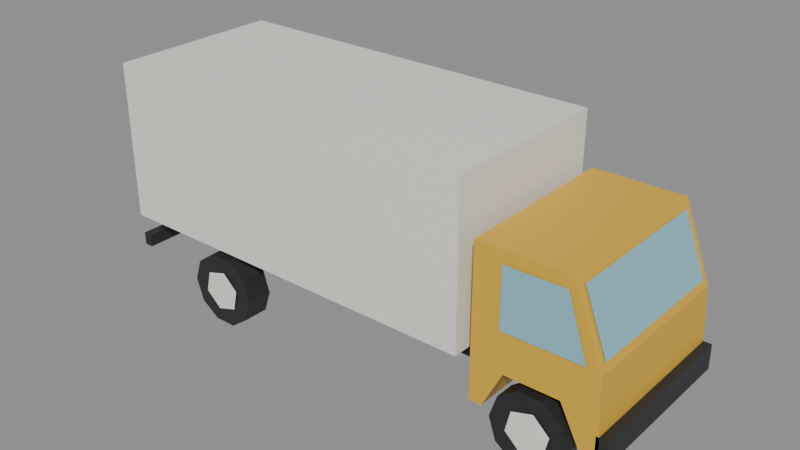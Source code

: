 # Source: camion.blend  (saved by Blender 4.0.36; exported with 4.5.12 LTS)
import bpy
from mathutils import Matrix  # noqa: F401  (used for matrix-valued properties, if any)

bpy.ops.wm.read_factory_settings(use_empty=True)
scene = bpy.context.scene
scene.name = 'Scene'

# ---- materials (node trees are filled in below, after node groups)
mat_e0b23a = bpy.data.materials.new('#e0b23a')
mat_e0b23a.use_transparent_shadow = False
mat_e0b23a.diffuse_color = (0.7454, 0.4452, 0.04231, 1.0)
mat_ecebe4 = bpy.data.materials.new('#ecebe4')
mat_ecebe4.use_transparent_shadow = False
mat_ecebe4.diffuse_color = (0.8388, 0.8308, 0.7758, 1.0)
mat_2a2c2e = bpy.data.materials.new('#2a2c2e')
mat_2a2c2e.use_transparent_shadow = False
mat_2a2c2e.diffuse_color = (0.02315, 0.02519, 0.02732, 1.0)
mat_8fc1d0 = bpy.data.materials.new('#8fc1d0')
mat_8fc1d0.use_transparent_shadow = False
mat_8fc1d0.diffuse_color = (0.2747, 0.5333, 0.6308, 1.0)

# ---- material node trees
mat_e0b23a.use_nodes = True; mat_e0b23a.node_tree.nodes.clear()
_N = mat_e0b23a.node_tree.nodes; _L = mat_e0b23a.node_tree.links
n0 = _N.new('ShaderNodeBsdfPrincipled'); n0.name = 'Principled BSDF'; n0.location = (10, 300)
n0.inputs[0].default_value = (0.7454, 0.4452, 0.04231, 1.0)
n0.inputs[3].default_value = 1.45
n1 = _N.new('ShaderNodeOutputMaterial'); n1.name = 'Material Output'; n1.location = (300, 300)
_L.new(n0.outputs[0], n1.inputs[0])
n1.is_active_output = True
mat_ecebe4.use_nodes = True; mat_ecebe4.node_tree.nodes.clear()
_N = mat_ecebe4.node_tree.nodes; _L = mat_ecebe4.node_tree.links
n0 = _N.new('ShaderNodeBsdfPrincipled'); n0.name = 'Principled BSDF'; n0.location = (10, 300)
n0.inputs[0].default_value = (0.8388, 0.8308, 0.7758, 1.0)
n0.inputs[3].default_value = 1.45
n1 = _N.new('ShaderNodeOutputMaterial'); n1.name = 'Material Output'; n1.location = (300, 300)
_L.new(n0.outputs[0], n1.inputs[0])
n1.is_active_output = True
mat_2a2c2e.use_nodes = True; mat_2a2c2e.node_tree.nodes.clear()
_N = mat_2a2c2e.node_tree.nodes; _L = mat_2a2c2e.node_tree.links
n0 = _N.new('ShaderNodeBsdfPrincipled'); n0.name = 'Principled BSDF'; n0.location = (10, 300)
n0.inputs[0].default_value = (0.02315, 0.02519, 0.02732, 1.0)
n0.inputs[3].default_value = 1.45
n1 = _N.new('ShaderNodeOutputMaterial'); n1.name = 'Material Output'; n1.location = (300, 300)
_L.new(n0.outputs[0], n1.inputs[0])
n1.is_active_output = True
mat_8fc1d0.use_nodes = True; mat_8fc1d0.node_tree.nodes.clear()
_N = mat_8fc1d0.node_tree.nodes; _L = mat_8fc1d0.node_tree.links
n0 = _N.new('ShaderNodeBsdfPrincipled'); n0.name = 'Principled BSDF'; n0.location = (10, 300)
n0.inputs[0].default_value = (0.2747, 0.5333, 0.6308, 1.0)
n0.inputs[3].default_value = 1.45
n1 = _N.new('ShaderNodeOutputMaterial'); n1.name = 'Material Output'; n1.location = (300, 300)
_L.new(n0.outputs[0], n1.inputs[0])
n1.is_active_output = True

# ---- meshes
me_cabine = bpy.data.meshes.new('cabine')
me_cabine.from_pydata([(1.85, -1.1, 0.55), (1.85, -1.1, 2.45), (3.0, -1.1, 2.45), (3.36, -1.1, 1.5), (3.4, -1.1, 0.7), (3.38, -1.1, 0.55), (3.19, -1.1, 0.55), (2.941, -1.1, 1.041), (2.259, -1.1, 1.041), (2.01, -1.1, 0.55), (1.85, 1.1, 0.55), (1.85, 1.1, 2.45), (3.0, 1.1, 2.45), (3.36, 1.1, 1.5), (3.4, 1.1, 0.7), (3.38, 1.1, 0.55), (3.19, 1.1, 0.55), (2.941, 1.1, 1.041), (2.259, 1.1, 1.041), (2.01, 1.1, 0.55)], [], [(0, 9, 8, 7, 6, 5, 4, 3, 2, 1), (10, 11, 12, 13, 14, 15, 16, 17, 18, 19), (0, 1, 11, 10), (1, 2, 12, 11), (2, 3, 13, 12), (3, 4, 14, 13), (4, 5, 15, 14), (5, 6, 16, 15), (6, 7, 17, 16), (7, 8, 18, 17), (8, 9, 19, 18), (9, 0, 10, 19)])
me_cabine.materials.append(mat_e0b23a)
me_cabine.update()
me_caisse = bpy.data.meshes.new('caisse')
me_caisse.from_pydata([(-3.4, -1.15, 1.05), (-3.4, -1.15, 3.1), (-3.4, 1.15, 1.05), (-3.4, 1.15, 3.1), (1.7, -1.15, 1.05), (1.7, -1.15, 3.1), (1.7, 1.15, 1.05), (1.7, 1.15, 3.1)], [], [(0, 1, 3, 2), (4, 6, 7, 5), (0, 4, 5, 1), (2, 3, 7, 6), (0, 2, 6, 4), (1, 5, 7, 3)])
me_caisse.materials.append(mat_ecebe4)
me_caisse.update()
me_chassis = bpy.data.meshes.new('chassis')
me_chassis.from_pydata([(-3.3, -0.45, 0.55), (-3.3, -0.45, 1.05), (-3.3, 0.45, 0.55), (-3.3, 0.45, 1.05), (1.9, -0.45, 0.55), (1.9, -0.45, 1.05), (1.9, 0.45, 0.55), (1.9, 0.45, 1.05)], [], [(0, 1, 3, 2), (4, 6, 7, 5), (0, 4, 5, 1), (2, 3, 7, 6), (0, 2, 6, 4), (1, 5, 7, 3)])
me_chassis.materials.append(mat_2a2c2e)
me_chassis.update()
me_pneu = bpy.data.meshes.new('pneu')
me_pneu.from_pydata([(-1.42, -1.15, 0.48), (-1.512, -1.15, 0.7621), (-1.752, -1.15, 0.9365), (-2.048, -1.15, 0.9365), (-2.288, -1.15, 0.7621), (-2.38, -1.15, 0.48), (-2.288, -1.15, 0.1979), (-2.048, -1.15, 0.02349), (-1.752, -1.15, 0.02349), (-1.512, -1.15, 0.1979), (-1.42, -0.81, 0.48), (-1.512, -0.81, 0.7621), (-1.752, -0.81, 0.9365), (-2.048, -0.81, 0.9365), (-2.288, -0.81, 0.7621), (-2.38, -0.81, 0.48), (-2.288, -0.81, 0.1979), (-2.048, -0.81, 0.02349), (-1.752, -0.81, 0.02349), (-1.512, -0.81, 0.1979)], [], [(0, 1, 2, 3, 4, 5, 6, 7, 8, 9), (10, 19, 18, 17, 16, 15, 14, 13, 12, 11), (0, 10, 11, 1), (1, 11, 12, 2), (2, 12, 13, 3), (3, 13, 14, 4), (4, 14, 15, 5), (5, 15, 16, 6), (6, 16, 17, 7), (7, 17, 18, 8), (8, 18, 19, 9), (9, 19, 10, 0)])
me_pneu.materials.append(mat_2a2c2e)
me_pneu.update()
me_jante = bpy.data.meshes.new('jante')
me_jante.from_pydata([(-1.634, -1.165, 0.5623), (-1.838, -1.165, 0.7515), (-2.104, -1.165, 0.6692), (-2.166, -1.165, 0.3977), (-1.962, -1.165, 0.2085), (-1.696, -1.165, 0.2908)], [], [(0, 1, 2, 3, 4, 5)])
me_jante.materials.append(mat_ecebe4)
me_jante.update()
me_pneu_001 = bpy.data.meshes.new('pneu.001')
me_pneu_001.from_pydata([(3.08, -1.11, 0.48), (2.988, -1.11, 0.7621), (2.748, -1.11, 0.9365), (2.452, -1.11, 0.9365), (2.212, -1.11, 0.7621), (2.12, -1.11, 0.48), (2.212, -1.11, 0.1979), (2.452, -1.11, 0.02349), (2.748, -1.11, 0.02349), (2.988, -1.11, 0.1979), (3.08, -0.85, 0.48), (2.988, -0.85, 0.7621), (2.748, -0.85, 0.9365), (2.452, -0.85, 0.9365), (2.212, -0.85, 0.7621), (2.12, -0.85, 0.48), (2.212, -0.85, 0.1979), (2.452, -0.85, 0.02349), (2.748, -0.85, 0.02349), (2.988, -0.85, 0.1979)], [], [(0, 1, 2, 3, 4, 5, 6, 7, 8, 9), (10, 19, 18, 17, 16, 15, 14, 13, 12, 11), (0, 10, 11, 1), (1, 11, 12, 2), (2, 12, 13, 3), (3, 13, 14, 4), (4, 14, 15, 5), (5, 15, 16, 6), (6, 16, 17, 7), (7, 17, 18, 8), (8, 18, 19, 9), (9, 19, 10, 0)])
me_pneu_001.materials.append(mat_2a2c2e)
me_pneu_001.update()
me_jante_001 = bpy.data.meshes.new('jante.001')
me_jante_001.from_pydata([(2.866, -1.125, 0.5623), (2.662, -1.125, 0.7515), (2.396, -1.125, 0.6692), (2.334, -1.125, 0.3977), (2.538, -1.125, 0.2085), (2.804, -1.125, 0.2908)], [], [(0, 1, 2, 3, 4, 5)])
me_jante_001.materials.append(mat_ecebe4)
me_jante_001.update()
me_vitre_cote = bpy.data.meshes.new('vitre.cote')
me_vitre_cote.from_pydata([(3.2, -1.115, 1.55), (2.95, -1.115, 2.3), (2.2, -1.115, 2.3), (2.2, -1.115, 1.55)], [], [(0, 1, 2, 3)])
me_vitre_cote.materials.append(mat_8fc1d0)
me_vitre_cote.update()
me_pneu_002 = bpy.data.meshes.new('pneu.002')
me_pneu_002.from_pydata([(-1.42, 0.81, 0.48), (-1.512, 0.81, 0.7621), (-1.752, 0.81, 0.9365), (-2.048, 0.81, 0.9365), (-2.288, 0.81, 0.7621), (-2.38, 0.81, 0.48), (-2.288, 0.81, 0.1979), (-2.048, 0.81, 0.02349), (-1.752, 0.81, 0.02349), (-1.512, 0.81, 0.1979), (-1.42, 1.15, 0.48), (-1.512, 1.15, 0.7621), (-1.752, 1.15, 0.9365), (-2.048, 1.15, 0.9365), (-2.288, 1.15, 0.7621), (-2.38, 1.15, 0.48), (-2.288, 1.15, 0.1979), (-2.048, 1.15, 0.02349), (-1.752, 1.15, 0.02349), (-1.512, 1.15, 0.1979)], [], [(0, 1, 2, 3, 4, 5, 6, 7, 8, 9), (10, 19, 18, 17, 16, 15, 14, 13, 12, 11), (0, 10, 11, 1), (1, 11, 12, 2), (2, 12, 13, 3), (3, 13, 14, 4), (4, 14, 15, 5), (5, 15, 16, 6), (6, 16, 17, 7), (7, 17, 18, 8), (8, 18, 19, 9), (9, 19, 10, 0)])
me_pneu_002.materials.append(mat_2a2c2e)
me_pneu_002.update()
me_jante_002 = bpy.data.meshes.new('jante.002')
me_jante_002.from_pydata([(-1.696, 1.165, 0.2908), (-1.962, 1.165, 0.2085), (-2.166, 1.165, 0.3977), (-2.104, 1.165, 0.6692), (-1.838, 1.165, 0.7515), (-1.634, 1.165, 0.5623)], [], [(0, 1, 2, 3, 4, 5)])
me_jante_002.materials.append(mat_ecebe4)
me_jante_002.update()
me_pneu_003 = bpy.data.meshes.new('pneu.003')
me_pneu_003.from_pydata([(3.08, 0.85, 0.48), (2.988, 0.85, 0.7621), (2.748, 0.85, 0.9365), (2.452, 0.85, 0.9365), (2.212, 0.85, 0.7621), (2.12, 0.85, 0.48), (2.212, 0.85, 0.1979), (2.452, 0.85, 0.02349), (2.748, 0.85, 0.02349), (2.988, 0.85, 0.1979), (3.08, 1.11, 0.48), (2.988, 1.11, 0.7621), (2.748, 1.11, 0.9365), (2.452, 1.11, 0.9365), (2.212, 1.11, 0.7621), (2.12, 1.11, 0.48), (2.212, 1.11, 0.1979), (2.452, 1.11, 0.02349), (2.748, 1.11, 0.02349), (2.988, 1.11, 0.1979)], [], [(0, 1, 2, 3, 4, 5, 6, 7, 8, 9), (10, 19, 18, 17, 16, 15, 14, 13, 12, 11), (0, 10, 11, 1), (1, 11, 12, 2), (2, 12, 13, 3), (3, 13, 14, 4), (4, 14, 15, 5), (5, 15, 16, 6), (6, 16, 17, 7), (7, 17, 18, 8), (8, 18, 19, 9), (9, 19, 10, 0)])
me_pneu_003.materials.append(mat_2a2c2e)
me_pneu_003.update()
me_jante_003 = bpy.data.meshes.new('jante.003')
me_jante_003.from_pydata([(2.804, 1.125, 0.2908), (2.538, 1.125, 0.2085), (2.334, 1.125, 0.3977), (2.396, 1.125, 0.6692), (2.662, 1.125, 0.7515), (2.866, 1.125, 0.5623)], [], [(0, 1, 2, 3, 4, 5)])
me_jante_003.materials.append(mat_ecebe4)
me_jante_003.update()
me_vitre_cote_001 = bpy.data.meshes.new('vitre.cote.001')
me_vitre_cote_001.from_pydata([(2.2, 1.115, 1.55), (2.2, 1.115, 2.3), (2.95, 1.115, 2.3), (3.2, 1.115, 1.55)], [], [(0, 1, 2, 3)])
me_vitre_cote_001.materials.append(mat_8fc1d0)
me_vitre_cote_001.update()
me_pare_brise = bpy.data.meshes.new('pare-brise')
me_pare_brise.from_pydata([(3.336, -1.0, 1.605), (3.336, 1.0, 1.605), (3.052, 1.0, 2.355), (3.052, -1.0, 2.355)], [], [(0, 1, 2, 3)])
me_pare_brise.materials.append(mat_8fc1d0)
me_pare_brise.update()
me_ouverture = bpy.data.meshes.new('ouverture')
me_ouverture.from_pydata([(-3.415, -1.13, 2.67), (-3.415, 1.13, 2.67), (-3.415, 1.13, 1.07), (-3.415, -1.13, 1.07)], [], [(0, 1, 2, 3)])
me_ouverture.materials.append(mat_2a2c2e)
me_ouverture.update()
me_hayon = bpy.data.meshes.new('hayon')
me_hayon.from_pydata([(-3.46, -1.03, 1.05), (-3.46, -1.03, 2.55), (-3.46, 1.03, 1.05), (-3.46, 1.03, 2.55), (-3.4, -1.03, 1.05), (-3.4, -1.03, 2.55), (-3.4, 1.03, 1.05), (-3.4, 1.03, 2.55)], [], [(0, 1, 3, 2), (4, 6, 7, 5), (0, 4, 5, 1), (2, 3, 7, 6), (0, 2, 6, 4), (1, 5, 7, 3)])
me_hayon.materials.append(mat_ecebe4)
me_hayon.update()
me_pare_chocs_av = bpy.data.meshes.new('pare-chocs.av')
me_pare_chocs_av.from_pydata([(3.36, -1.1, 0.5), (3.36, -1.1, 0.82), (3.36, 1.1, 0.5), (3.36, 1.1, 0.82), (3.5, -1.1, 0.5), (3.5, -1.1, 0.82), (3.5, 1.1, 0.5), (3.5, 1.1, 0.82)], [], [(0, 1, 3, 2), (4, 6, 7, 5), (0, 4, 5, 1), (2, 3, 7, 6), (0, 2, 6, 4), (1, 5, 7, 3)])
me_pare_chocs_av.materials.append(mat_2a2c2e)
me_pare_chocs_av.update()
me_barre_ar = bpy.data.meshes.new('barre.ar')
me_barre_ar.from_pydata([(-3.5, -1.05, 0.55), (-3.5, -1.05, 0.72), (-3.5, 1.05, 0.55), (-3.5, 1.05, 0.72), (-3.38, -1.05, 0.55), (-3.38, -1.05, 0.72), (-3.38, 1.05, 0.55), (-3.38, 1.05, 0.72)], [], [(0, 1, 3, 2), (4, 6, 7, 5), (0, 4, 5, 1), (2, 3, 7, 6), (0, 2, 6, 4), (1, 5, 7, 3)])
me_barre_ar.materials.append(mat_2a2c2e)
me_barre_ar.update()

# ---- objects
ob_cabine = bpy.data.objects.new('cabine', me_cabine)
ob_caisse = bpy.data.objects.new('caisse', me_caisse)
ob_chassis = bpy.data.objects.new('chassis', me_chassis)
ob_pneu = bpy.data.objects.new('pneu', me_pneu)
ob_jante = bpy.data.objects.new('jante', me_jante)
ob_pneu_001 = bpy.data.objects.new('pneu.001', me_pneu_001)
ob_jante_001 = bpy.data.objects.new('jante.001', me_jante_001)
ob_vitre_cote = bpy.data.objects.new('vitre.cote', me_vitre_cote)
ob_pneu_002 = bpy.data.objects.new('pneu.002', me_pneu_002)
ob_jante_002 = bpy.data.objects.new('jante.002', me_jante_002)
ob_pneu_003 = bpy.data.objects.new('pneu.003', me_pneu_003)
ob_jante_003 = bpy.data.objects.new('jante.003', me_jante_003)
ob_vitre_cote_001 = bpy.data.objects.new('vitre.cote.001', me_vitre_cote_001)
ob_pare_brise = bpy.data.objects.new('pare-brise', me_pare_brise)
ob_ouverture = bpy.data.objects.new('ouverture', me_ouverture)
ob_hayon = bpy.data.objects.new('hayon', me_hayon)
ob_pivot_hayon = bpy.data.objects.new('pivot.hayon', None)
ob_ancre_chargement = bpy.data.objects.new('ancre.chargement', None)
ob_pare_chocs_av = bpy.data.objects.new('pare-chocs.av', me_pare_chocs_av)
ob_barre_ar = bpy.data.objects.new('barre.ar', me_barre_ar)

# ---- transforms, parenting, visibility, modifiers, constraints
ob_cabine.location = (0.0, 0.0, -0.02349)
ob_caisse.location = (0.0, 0.0, -0.02349)
ob_chassis.location = (0.0, 0.0, -0.02349)
ob_pneu.location = (0.0, 0.0, -0.02349)
ob_jante.location = (0.0, 0.0, -0.02349)
ob_pneu_001.location = (0.0, 0.0, -0.02349)
ob_jante_001.location = (0.0, 0.0, -0.02349)
ob_vitre_cote.location = (0.0, 0.0, -0.02349)
ob_pneu_002.location = (0.0, 0.0, -0.02349)
ob_jante_002.location = (0.0, 0.0, -0.02349)
ob_pneu_003.location = (0.0, 0.0, -0.02349)
ob_jante_003.location = (0.0, 0.0, -0.02349)
ob_vitre_cote_001.location = (0.0, 0.0, -0.02349)
ob_pare_brise.location = (0.0, 0.0, -0.02349)
ob_ouverture.location = (0.0, 0.0, -0.02349)
ob_hayon.location = (0.0, 0.0, -0.02349)
ob_pivot_hayon.location = (-3.4, 0.0, 1.027)
ob_ancre_chargement.location = (-3.4, 0.0, 1.027)
ob_pare_chocs_av.location = (0.0, 0.0, -0.02349)
ob_barre_ar.location = (0.0, 0.0, -0.02349)

# ---- collection membership
scene.collection.objects.link(ob_cabine)
scene.collection.objects.link(ob_caisse)
scene.collection.objects.link(ob_chassis)
scene.collection.objects.link(ob_pneu)
scene.collection.objects.link(ob_jante)
scene.collection.objects.link(ob_pneu_001)
scene.collection.objects.link(ob_jante_001)
scene.collection.objects.link(ob_vitre_cote)
scene.collection.objects.link(ob_pneu_002)
scene.collection.objects.link(ob_jante_002)
scene.collection.objects.link(ob_pneu_003)
scene.collection.objects.link(ob_jante_003)
scene.collection.objects.link(ob_vitre_cote_001)
scene.collection.objects.link(ob_pare_brise)
scene.collection.objects.link(ob_ouverture)
scene.collection.objects.link(ob_hayon)
scene.collection.objects.link(ob_pivot_hayon)
scene.collection.objects.link(ob_ancre_chargement)
scene.collection.objects.link(ob_pare_chocs_av)
scene.collection.objects.link(ob_barre_ar)

# ---- scene / render settings (as saved in the file)
scene.frame_start = 1; scene.frame_end = 250; scene.frame_set(1)
scene.render.engine = 'BLENDER_EEVEE_NEXT'
scene.cycles.sampling_pattern = 'TABULATED_SOBOL'
bpy.context.view_layer.update()

# ---- added for rendering (the .blend has no active camera and no usable light): camera, sun + grey world if the file has none
cam_auto = bpy.data.cameras.new('AutoCamera')
cam_auto.lens = 50.0
cam_auto.sensor_width = 36.0
cam_auto.clip_end = 1000.0
ob_auto_camera = bpy.data.objects.new('AutoCamera', cam_auto)
scene.collection.objects.link(ob_auto_camera)
ob_auto_camera.location = (7.39565, -8.87478, 7.45478)
ob_auto_camera.rotation_euler = (1.09748, -7.21219e-08, 0.694738)
scene.camera = ob_auto_camera
light_auto_sun = bpy.data.lights.new('AutoSun', 'SUN')
light_auto_sun.energy = 3.0
light_auto_sun.angle = 0.0523599
ob_auto_sun = bpy.data.objects.new('AutoSun', light_auto_sun)
scene.collection.objects.link(ob_auto_sun)
ob_auto_sun.rotation_euler = (0.872665, 0.174533, 0.523599)
if scene.world is None:
    world_auto = bpy.data.worlds.new('AutoWorld')
    world_auto.color = (0.3, 0.3, 0.3)
    scene.world = world_auto
bpy.context.view_layer.update()
